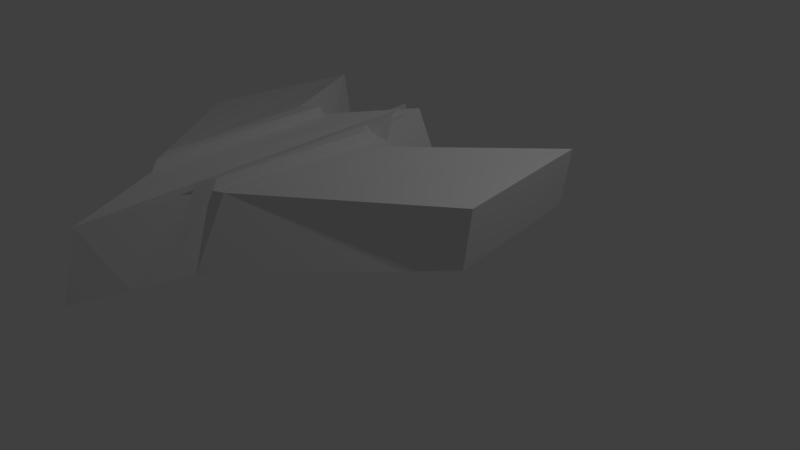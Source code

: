 # Source: gruntShip.blend  (saved by Blender 2.79.0; exported with 4.5.12 LTS)
import bpy
from mathutils import Matrix  # noqa: F401  (used for matrix-valued properties, if any)

bpy.ops.wm.read_factory_settings(use_empty=True)
scene = bpy.context.scene
scene.name = 'Scene'

# ---- collections
col_collection_1 = bpy.data.collections.new('Collection 1'); scene.collection.children.link(col_collection_1)

# ---- images (referenced by path relative to the original .blend; pixels are not part of the script)
import os
ASSET_DIR = os.environ.get("B2B_ASSET_DIR", "")  # directory of the original .blend (textures are referenced by path, not embedded)
HERE = os.path.dirname(os.path.abspath(__file__))  # packed textures are extracted next to this script under _unpacked/

def load_image(name, relpath, width, height, colorspace="sRGB"):
    """Load a texture the original file referenced (path relative to the .blend, or extracted next to this script)."""
    p = next((c for c in (os.path.join(HERE, relpath), os.path.join(ASSET_DIR, relpath)) if relpath and os.path.exists(c)), "")
    if p:
        img = bpy.data.images.load(p, check_existing=True)
        img.name = name
    else:  # same state as the original file: an image datablock whose file is absent (Cycles renders it pink)
        img = bpy.data.images.new(name, width, height)
        img.source = "FILE"
        img.filepath = "//" + (relpath or name)
    img.colorspace_settings.name = colorspace
    return img
img_shipcolor_001 = load_image('shipcolor.001', 'shipcolor.001.png', 1024, 1024, 'sRGB')

# ---- materials (node trees are filled in below, after node groups)
mat_shipmaterial = bpy.data.materials.new('shipmaterial')
mat_shipmaterial.alpha_threshold = 0.0
mat_shipmaterial.roughness = 0.5

# ---- material node trees
mat_shipmaterial.use_nodes = True; mat_shipmaterial.node_tree.nodes.clear()
_N = mat_shipmaterial.node_tree.nodes; _L = mat_shipmaterial.node_tree.links
n0 = _N.new('ShaderNodeOutputMaterial'); n0.name = 'Material Output'; n0.location = (300, 300)
n1 = _N.new('ShaderNodeBsdfDiffuse'); n1.name = 'Diffuse BSDF'; n1.location = (10, 300)
n2 = _N.new('ShaderNodeTexImage'); n2.name = 'Image Texture'; n2.location = (-283, 295)
n2.width = 140
n2.image = img_shipcolor_001
_L.new(n1.outputs[0], n0.inputs[0])
n0.is_active_output = True

# ---- world
world_world = bpy.data.worlds.new('World'); scene.world = world_world
world_world.color = (0.05088, 0.05088, 0.05088)
world_world.use_sun_shadow = False
world_world.sun_shadow_jitter_overblur = 0.0
world_world.cycles.sampling_method = 'MANUAL'

# ---- cameras
cam_camera = bpy.data.cameras.new('Camera')
cam_camera.clip_end = 100.0
cam_camera.lens = 35.0
cam_camera.sensor_width = 32.0
cam_camera.sensor_height = 18.0
cam_camera.ortho_scale = 7.314
cam_camera.dof.focus_distance = 0.0

# ---- lights
light_lamp = bpy.data.lights.new('Lamp', 'POINT')
light_lamp.transmission_factor = 0.0
light_lamp.cutoff_distance = 30.0
light_lamp.energy = 100.0
light_lamp.shadow_buffer_clip_start = 1.001
light_lamp.shadow_soft_size = 0.1
light_lamp.shadow_maximum_resolution = 0.006
light_lamp.use_absolute_resolution = True

# ---- meshes
me_cube = bpy.data.meshes.new('Cube')
me_cube.from_pydata([(1.904, 1.371, 0.903), (2.164, -0.5964, 0.8726), (0.5613, -2.78, 1.008), (0.8648, -0.02529, 1.031), (2.025, 1.35, 1.659), (2.284, -0.6173, 1.628), (0.6213, -2.411, 1.813), (0.8533, -0.4121, 1.826), (0.0, -3.913, 0.8657), (-0.2834, 0.9331, 1.051), (0.0, -3.694, 1.652), (-0.1212, 0.7573, 1.816), (0.2845, 0.4535, 1.044), (0.4317, -0.2999, 1.852), (0.2781, -3.347, 0.9389), (0.3904, -2.631, 1.787), (0.6093, -0.4481, 1.849), (0.5741, 0.2119, 1.039), (0.4196, -3.063, 0.9741), (0.4959, -2.457, 1.809), (0.4878, -2.395, 1.924), (0.3891, -2.559, 1.903), (0.4277, -0.3769, 1.964), (0.5939, -0.5156, 1.961)], [], [(0, 1, 2, 3), (4, 7, 6, 5), (0, 4, 5, 1), (1, 5, 6, 2), (13, 12, 9, 11), (4, 0, 3, 7), (8, 10, 11, 9), (12, 14, 8, 9), (14, 15, 10, 8), (15, 13, 11, 10), (15, 19, 20, 21), (18, 19, 15, 14), (17, 18, 14, 12), (16, 17, 12, 13), (7, 3, 17, 16), (3, 2, 18, 17), (2, 6, 19, 18), (6, 7, 16, 19), (20, 23, 22, 21), (16, 13, 22, 23), (13, 15, 21, 22), (19, 16, 23, 20)])
_uv = me_cube.uv_layers.new(name='UVMap')
_uv.uv.foreach_set('vector', [0.03009, 0.7352, 0.01152, 0.4582, 0.232, 0.1666, 0.1728, 0.5489, 0.3589, 0.01259, 0.5171, 0.252, 0.5568, 0.5302, 0.3355, 0.2891, 0.7457, 0.7963, 0.6525, 0.7937, 0.6824, 0.5409, 0.7756, 0.5435, 0.7756, 0.5435, 0.6824, 0.5409, 0.6501, 0.2328, 0.7549, 0.1859, 0.4566, 0.5745, 0.5651, 0.651, 0.5574, 0.6951, 0.4635, 0.6951, 0.4335, 0.8192, 0.3366, 0.8295, 0.3355, 0.6359, 0.4335, 0.5745, 0.8982, 0.6916, 0.7987, 0.657, 0.7988, 0.03357, 0.8982, 0.01259, 0.2434, 0.6205, 0.2725, 0.08955, 0.3124, 0.01259, 0.3124, 0.6921, 0.765, 0.09907, 0.6518, 0.1942, 0.6738, 0.03703, 0.7756, 0.01259, 0.9346, 0.4885, 0.9213, 0.1624, 0.9885, 0.01259, 0.9885, 0.636, 0.6518, 0.1942, 0.649, 0.2217, 0.6336, 0.2289, 0.6363, 0.2032, 0.7598, 0.1426, 0.649, 0.2217, 0.6518, 0.1942, 0.765, 0.09907, 0.2082, 0.5844, 0.2523, 0.1282, 0.2725, 0.08955, 0.2434, 0.6205, 0.5485, 0.2556, 0.5512, 0.1656, 0.587, 0.1302, 0.5705, 0.234, 0.5171, 0.252, 0.5152, 0.2003, 0.5512, 0.1656, 0.5485, 0.2556, 0.1728, 0.5489, 0.232, 0.1666, 0.2523, 0.1282, 0.2082, 0.5844, 0.7549, 0.1859, 0.6501, 0.2328, 0.649, 0.2217, 0.7598, 0.1426, 0.5568, 0.5302, 0.5171, 0.252, 0.5485, 0.2556, 0.573, 0.5359, 0.5736, 0.5269, 0.5506, 0.2647, 0.5712, 0.2444, 0.587, 0.5493, 0.5485, 0.2556, 0.5705, 0.234, 0.5712, 0.2444, 0.5506, 0.2647, 0.9359, 0.6612, 0.9359, 0.9874, 0.9213, 0.9767, 0.9213, 0.6715, 0.649, 0.2217, 0.6238, 0.4949, 0.6101, 0.4845, 0.6336, 0.2289])
me_cube.materials.append(mat_shipmaterial)
me_cube.use_remesh_preserve_volume = False
me_cube.use_remesh_preserve_attributes = False
me_cube.use_mirror_vertex_groups = False
me_cube.update()

# ---- objects
ob_ship = bpy.data.objects.new('Ship', me_cube)
ob_lamp = bpy.data.objects.new('Lamp', light_lamp)
ob_camera = bpy.data.objects.new('Camera', cam_camera)

# ---- transforms, parenting, visibility, modifiers, constraints
ob_ship.location = (0.0, 0.0, 0.0)
ob_ship.lock_rotations_4d = False
ob_ship.empty_display_type = 'ARROWS'
ob_ship.lineart.crease_threshold = 0.0
_m = ob_ship.modifiers.new('Mirror', 'MIRROR')
_m.use_clip = True
ob_lamp.location = (4.076, 1.005, 5.904)
ob_lamp.rotation_euler = (0.6503, 0.05522, 1.866)
ob_lamp.lock_rotations_4d = False
ob_lamp.empty_display_type = 'ARROWS'
ob_lamp.color = (0.0, 0.0, 0.0, 0.0)
ob_lamp.lineart.crease_threshold = 0.0
ob_camera.location = (7.481, -6.508, 5.344)
ob_camera.rotation_euler = (1.109, 0.0, 0.8149)
ob_camera.lock_rotations_4d = False
ob_camera.empty_display_type = 'ARROWS'
ob_camera.color = (0.0, 0.0, 0.0, 0.0)
ob_camera.display_type = 'WIRE'
ob_camera.lineart.crease_threshold = 0.0

# ---- collection membership
col_collection_1.objects.link(ob_ship)
col_collection_1.objects.link(ob_lamp)
col_collection_1.objects.link(ob_camera)

# ---- scene / render settings (as saved in the file)
scene.camera = ob_camera
scene.frame_start = 1; scene.frame_end = 250; scene.frame_set(1)
scene.render.engine = 'CYCLES'
scene.render.resolution_percentage = 50
scene.render.dither_intensity = 0.0
scene.cycles.use_denoising = False
scene.cycles.samples = 128
scene.cycles.sampling_pattern = 'TABULATED_SOBOL'
scene.cycles.use_adaptive_sampling = False
scene.cycles.use_light_tree = False
scene.cycles.blur_glossy = 0.0
scene.cycles.sample_clamp_indirect = 0.0
scene.view_settings.view_transform = 'Standard'
bpy.context.view_layer.update()
